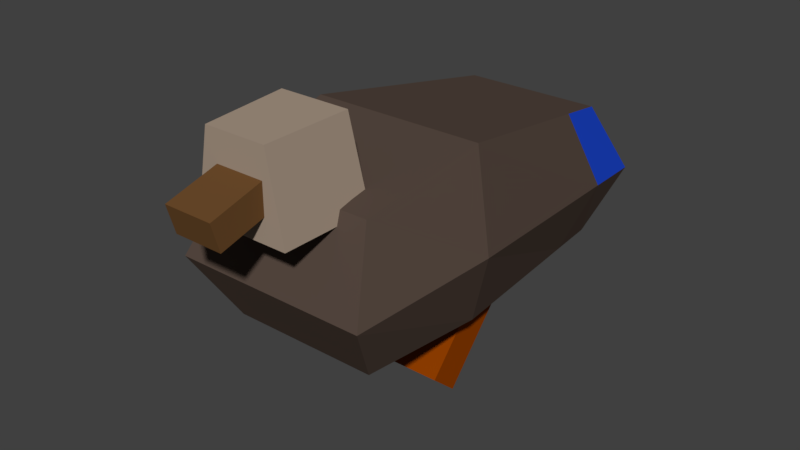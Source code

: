 # Source: duck_female.blend  (saved by Blender 2.79.0; exported with 4.5.12 LTS)
import bpy
from mathutils import Matrix  # noqa: F401  (used for matrix-valued properties, if any)

bpy.ops.wm.read_factory_settings(use_empty=True)
scene = bpy.context.scene
scene.name = 'Scene'

# ---- collections
col_collection_1 = bpy.data.collections.new('Collection 1'); scene.collection.children.link(col_collection_1)

# ---- materials (node trees are filled in below, after node groups)
mat_feet = bpy.data.materials.new('Feet')
mat_feet.alpha_threshold = 0.0
mat_feet.use_transparent_shadow = False
mat_feet.diffuse_color = (0.2874, 0.04971, 0.0, 1.0)
mat_feet.roughness = 0.5
mat_beak = bpy.data.materials.new('Beak')
mat_beak.alpha_threshold = 0.0
mat_beak.use_transparent_shadow = False
mat_beak.diffuse_color = (0.15, 0.07036, 0.02416, 1.0)
mat_beak.roughness = 0.5
mat_head = bpy.data.materials.new('Head')
mat_head.alpha_threshold = 0.0
mat_head.use_transparent_shadow = False
mat_head.diffuse_color = (0.3864, 0.3005, 0.2307, 1.0)
mat_head.roughness = 0.5
mat_body = bpy.data.materials.new('Body')
mat_body.alpha_threshold = 0.0
mat_body.use_transparent_shadow = False
mat_body.diffuse_color = (0.09306, 0.0648, 0.05127, 1.0)
mat_body.roughness = 0.5
mat_body.line_color = (0.0, 0.0, 0.0, 1.0)
mat_beatyfeathers = bpy.data.materials.new('BeatyFeathers')
mat_beatyfeathers.alpha_threshold = 0.0
mat_beatyfeathers.use_transparent_shadow = False
mat_beatyfeathers.diffuse_color = (0.01161, 0.05613, 0.5457, 1.0)
mat_beatyfeathers.roughness = 0.5

# ---- material node trees

# ---- world
world_world = bpy.data.worlds.new('World'); scene.world = world_world
world_world.color = (0.05088, 0.05088, 0.05088)
world_world.use_sun_shadow = False
world_world.sun_shadow_jitter_overblur = 0.0
world_world.cycles.sampling_method = 'MANUAL'

# ---- meshes
me_cube_003 = bpy.data.meshes.new('Cube.003')
me_cube_003.from_pydata([(-1.0, -1.0, -1.0), (-1.0, -1.0, 1.0), (-1.0, 1.0, -1.0), (-1.0, 1.0, 1.0), (1.0, -1.0, -1.0), (1.0, -1.0, 1.0), (1.0, 1.0, -1.0), (1.0, 1.0, 1.0)], [], [(0, 1, 3, 2), (2, 3, 7, 6), (6, 7, 5, 4), (4, 5, 1, 0), (2, 6, 4, 0), (7, 3, 1, 5)])
me_cube_003.materials.append(mat_feet)
me_cube_003.use_remesh_preserve_volume = False
me_cube_003.use_remesh_preserve_attributes = False
me_cube_003.use_mirror_vertex_groups = False
me_cube_003.update()
me_cube_002 = bpy.data.meshes.new('Cube.002')
me_cube_002.from_pydata([(-1.0, -1.0, -1.0), (-1.0, -1.0, 1.0), (-1.0, 1.0, -1.0), (-1.0, 1.0, 1.0), (1.0, -1.0, -1.0), (1.0, -1.0, 1.0), (1.0, 1.0, -1.0), (1.0, 1.0, 1.0)], [], [(0, 1, 3, 2), (2, 3, 7, 6), (6, 7, 5, 4), (4, 5, 1, 0), (2, 6, 4, 0), (7, 3, 1, 5)])
me_cube_002.materials.append(mat_beak)
me_cube_002.use_remesh_preserve_volume = False
me_cube_002.use_remesh_preserve_attributes = False
me_cube_002.use_mirror_vertex_groups = False
me_cube_002.update()
me_cube_001 = bpy.data.meshes.new('Cube.001')
me_cube_001.from_pydata([(-1.0, -1.0, -1.0), (-0.6607, -1.0, 0.7426), (-1.0, 1.0, -1.0), (-0.7522, 0.7885, 0.8119), (1.0, -1.0, -1.0), (0.6607, -1.0, 0.7426), (1.0, 1.0, -1.0), (0.7522, 0.7885, 0.8119)], [], [(0, 1, 3, 2), (2, 3, 7, 6), (6, 7, 5, 4), (4, 5, 1, 0), (2, 6, 4, 0), (7, 3, 1, 5)])
me_cube_001.materials.append(mat_head)
me_cube_001.use_remesh_preserve_volume = False
me_cube_001.use_remesh_preserve_attributes = False
me_cube_001.use_mirror_vertex_groups = False
me_cube_001.update()
me_cube = bpy.data.meshes.new('Cube')
me_cube.from_pydata([(0.3937, 1.046, 0.3642), (0.4182, -1.0, 0.3718), (-0.4113, -1.0, 0.3718), (-0.3937, 1.046, 0.3642), (0.3937, 1.046, 1.165), (0.4182, -1.0, 1.216), (-0.4113, -1.0, 1.216), (-0.3937, 1.046, 1.165), (0.5203, 1.276, 0.7438), (0.5517, -1.242, 0.7717), (-0.5448, -1.242, 0.7717), (-0.5203, 1.276, 0.7438), (0.4939, -0.2482, 0.3687), (-0.4939, -0.2482, 0.3687), (0.4939, -0.2482, 1.374), (-0.4939, -0.2482, 1.374), (-0.6528, -0.3675, 0.8449), (0.6528, -0.3675, 0.8449), (-0.417, 0.7442, 0.3653), (-0.417, 0.7442, 1.214), (-0.5512, 0.8922, 0.7674), (0.417, 0.7442, 0.3653), (0.417, 0.7442, 1.214), (0.5512, 0.8922, 0.7674)], [], [(12, 1, 2, 13), (14, 15, 6, 5), (17, 14, 5, 9), (9, 5, 6, 10), (20, 19, 7, 11), (8, 0, 3, 11), (4, 8, 11, 7), (18, 20, 11, 3), (1, 9, 10, 2), (12, 17, 9, 1), (21, 23, 17, 12), (2, 10, 16, 13), (10, 6, 15, 16), (23, 22, 14, 17), (22, 19, 15, 14), (21, 12, 13, 18), (0, 21, 18, 3), (4, 7, 19, 22), (8, 4, 22, 23), (0, 8, 23, 21), (13, 16, 20, 18), (16, 15, 19, 20)])
me_cube.polygons.foreach_set('material_index', [0, 0, 0, 0, 1, 0, 0, 0, 0, 0, 0, 0, 0, 0, 0, 0, 0, 0, 1, 0, 0, 0])
me_cube.materials.append(mat_body)
me_cube.materials.append(mat_beatyfeathers)
me_cube.use_remesh_preserve_volume = False
me_cube.use_remesh_preserve_attributes = False
me_cube.use_mirror_vertex_groups = False
me_cube.update()

# ---- objects
ob_cube_003 = bpy.data.objects.new('Cube.003', me_cube_003)
ob_cube_002 = bpy.data.objects.new('Cube.002', me_cube_002)
ob_cube_001 = bpy.data.objects.new('Cube.001', me_cube_001)
ob_cube = bpy.data.objects.new('Cube', me_cube)

# ---- transforms, parenting, visibility, modifiers, constraints
ob_cube_003.location = (0.004232, -0.2149, 0.08201)
ob_cube_003.rotation_euler = (-0.7228, -0.0, 0.0)
ob_cube_003.scale = (0.2173, 0.0647, 0.2404)
ob_cube_003.lineart.crease_threshold = 0.0
ob_cube_002.location = (0.02352, -1.002, 0.7648)
ob_cube_002.rotation_euler = (0.2721, -0.0, 0.0)
ob_cube_002.scale = (0.08427, 0.1729, 0.04949)
ob_cube_002.lineart.crease_threshold = 0.0
ob_cube_001.location = (0.01292, -0.8376, 0.7962)
ob_cube_001.scale = (0.1644, 0.1644, 0.1644)
ob_cube_001.lineart.crease_threshold = 0.0
ob_cube.location = (0.004232, -0.2137, -0.04014)
ob_cube.scale = (0.6231, 0.5707, 0.586)
ob_cube.lock_rotations_4d = False
ob_cube.empty_display_type = 'ARROWS'
ob_cube.lineart.crease_threshold = 0.0

# ---- collection membership
col_collection_1.objects.link(ob_cube_003)
col_collection_1.objects.link(ob_cube_002)
col_collection_1.objects.link(ob_cube_001)
col_collection_1.objects.link(ob_cube)

# ---- scene / render settings (as saved in the file)
scene.frame_start = 1; scene.frame_end = 250; scene.frame_set(0)
scene.render.engine = 'BLENDER_EEVEE_NEXT'
scene.render.resolution_percentage = 50
scene.render.dither_intensity = 0.0
scene.cycles.use_denoising = False
scene.cycles.samples = 128
scene.cycles.sampling_pattern = 'TABULATED_SOBOL'
scene.cycles.use_adaptive_sampling = False
scene.cycles.use_light_tree = False
scene.cycles.blur_glossy = 0.0
scene.cycles.sample_clamp_indirect = 0.0
scene.view_settings.view_transform = 'Standard'
bpy.context.view_layer.update()

# ---- added for rendering (the .blend has no active camera and no usable light): camera, sun
cam_auto = bpy.data.cameras.new('AutoCamera')
cam_auto.lens = 50.0
cam_auto.sensor_width = 36.0
cam_auto.clip_end = 1000.0
ob_auto_camera = bpy.data.objects.new('AutoCamera', cam_auto)
scene.collection.objects.link(ob_auto_camera)
ob_auto_camera.location = (2.00688, -2.73692, 1.9964)
ob_auto_camera.rotation_euler = (1.09748, -7.21219e-08, 0.694738)
scene.camera = ob_auto_camera
light_auto_sun = bpy.data.lights.new('AutoSun', 'SUN')
light_auto_sun.energy = 3.0
light_auto_sun.angle = 0.0523599
ob_auto_sun = bpy.data.objects.new('AutoSun', light_auto_sun)
scene.collection.objects.link(ob_auto_sun)
ob_auto_sun.rotation_euler = (0.872665, 0.174533, 0.523599)
bpy.context.view_layer.update()
